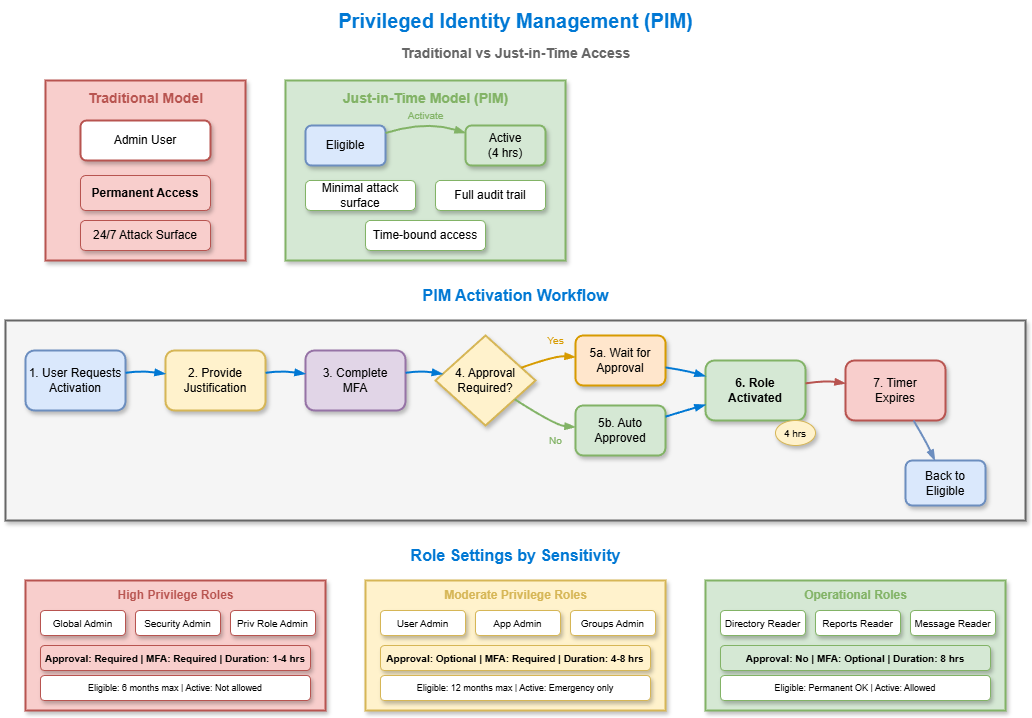

The diagram above was exported from draw.io. Its source (the exported page's mxGraphModel, read from the mxfile embedded in the PNG):
<mxGraphModel dx="886" dy="440" grid="1" gridSize="10" guides="1" tooltips="1" connect="1" arrows="1" fold="1" page="1" pageScale="1" pageWidth="1100" pageHeight="750" math="0" shadow="1">
  <root>
    <mxCell id="0" />
    <mxCell id="1" parent="0" />
    <mxCell id="title" value="Privileged Identity Management (PIM)" style="text;html=1;strokeColor=none;fillColor=none;align=center;verticalAlign=middle;fontSize=20;fontStyle=1;fontColor=#0078D4;" parent="1" vertex="1">
      <mxGeometry x="350" y="20" width="400" height="40" as="geometry" />
    </mxCell>
    <mxCell id="compare-title" value="Traditional vs Just-in-Time Access" style="text;html=1;strokeColor=none;fillColor=none;align=center;verticalAlign=middle;fontSize=14;fontStyle=1;fontColor=#666666;" parent="1" vertex="1">
      <mxGeometry x="350" y="60" width="400" height="25" as="geometry" />
    </mxCell>
    <mxCell id="trad-box" value="" style="rounded=0;whiteSpace=wrap;html=1;fillColor=#f8cecc;strokeColor=#b85450;strokeWidth=2;shadow=1;" parent="1" vertex="1">
      <mxGeometry x="80" y="100" width="200" height="180" as="geometry" />
    </mxCell>
    <mxCell id="trad-title" value="Traditional Model" style="text;html=1;strokeColor=none;fillColor=none;align=center;verticalAlign=middle;fontSize=14;fontStyle=1;fontColor=#b85450;" parent="1" vertex="1">
      <mxGeometry x="80" y="105" width="200" height="25" as="geometry" />
    </mxCell>
    <mxCell id="trad-user" value="Admin User" style="rounded=1;whiteSpace=wrap;html=1;fillColor=#ffffff;strokeColor=#b85450;strokeWidth=2;shadow=1;" parent="1" vertex="1">
      <mxGeometry x="115" y="140" width="130" height="40" as="geometry" />
    </mxCell>
    <mxCell id="trad-perm" value="Permanent Access" style="rounded=1;whiteSpace=wrap;html=1;fillColor=#f8cecc;strokeColor=#b85450;strokeWidth=1;shadow=1;fontStyle=1;" parent="1" vertex="1">
      <mxGeometry x="115" y="195" width="130" height="35" as="geometry" />
    </mxCell>
    <mxCell id="trad-risk" value="24/7 Attack Surface" style="rounded=1;whiteSpace=wrap;html=1;fillColor=#f8cecc;strokeColor=#b85450;strokeWidth=1;shadow=1;" parent="1" vertex="1">
      <mxGeometry x="115" y="240" width="130" height="30" as="geometry" />
    </mxCell>
    <mxCell id="jit-box" value="" style="rounded=0;whiteSpace=wrap;html=1;fillColor=#d5e8d4;strokeColor=#82b366;strokeWidth=2;shadow=1;" parent="1" vertex="1">
      <mxGeometry x="320" y="100" width="280" height="180" as="geometry" />
    </mxCell>
    <mxCell id="jit-title" value="Just-in-Time Model (PIM)" style="text;html=1;strokeColor=none;fillColor=none;align=center;verticalAlign=middle;fontSize=14;fontStyle=1;fontColor=#82b366;" parent="1" vertex="1">
      <mxGeometry x="320" y="105" width="280" height="25" as="geometry" />
    </mxCell>
    <mxCell id="jit-eligible" value="Eligible" style="rounded=1;whiteSpace=wrap;html=1;fillColor=#dae8fc;strokeColor=#6c8ebf;strokeWidth=2;shadow=1;" parent="1" vertex="1">
      <mxGeometry x="340" y="145" width="80" height="40" as="geometry" />
    </mxCell>
    <mxCell id="jit-active" value="Active&#10;(4 hrs)" style="rounded=1;whiteSpace=wrap;html=1;fillColor=#d5e8d4;strokeColor=#82b366;strokeWidth=2;shadow=1;" parent="1" vertex="1">
      <mxGeometry x="500" y="145" width="80" height="40" as="geometry" />
    </mxCell>
    <mxCell id="jit-benefit1" value="Minimal attack surface" style="rounded=1;whiteSpace=wrap;html=1;fillColor=#ffffff;strokeColor=#82b366;strokeWidth=1;shadow=1;" parent="1" vertex="1">
      <mxGeometry x="340" y="200" width="110" height="30" as="geometry" />
    </mxCell>
    <mxCell id="jit-benefit2" value="Full audit trail" style="rounded=1;whiteSpace=wrap;html=1;fillColor=#ffffff;strokeColor=#82b366;strokeWidth=1;shadow=1;" parent="1" vertex="1">
      <mxGeometry x="470" y="200" width="110" height="30" as="geometry" />
    </mxCell>
    <mxCell id="jit-benefit3" value="Time-bound access" style="rounded=1;whiteSpace=wrap;html=1;fillColor=#ffffff;strokeColor=#82b366;strokeWidth=1;shadow=1;" parent="1" vertex="1">
      <mxGeometry x="400" y="240" width="120" height="30" as="geometry" />
    </mxCell>
    <mxCell id="jit-arrow" style="curved=1;endArrow=blockThin;endFill=1;strokeColor=#82b366;strokeWidth=2;" parent="1" source="jit-eligible" target="jit-active" edge="1">
      <mxGeometry relative="1" as="geometry">
        <Array as="points">
          <mxPoint x="460" y="140" />
        </Array>
      </mxGeometry>
    </mxCell>
    <mxCell id="jit-label" value="Activate" style="text;html=1;strokeColor=none;fillColor=none;align=center;verticalAlign=middle;fontSize=10;fontColor=#82b366;" parent="1" vertex="1">
      <mxGeometry x="430" y="125" width="60" height="20" as="geometry" />
    </mxCell>
    <mxCell id="flow-title" value="PIM Activation Workflow" style="text;html=1;strokeColor=none;fillColor=none;align=center;verticalAlign=middle;fontSize=16;fontStyle=1;fontColor=#0078D4;" parent="1" vertex="1">
      <mxGeometry x="400" y="300" width="300" height="30" as="geometry" />
    </mxCell>
    <mxCell id="flow-box" value="" style="rounded=0;whiteSpace=wrap;html=1;fillColor=#f5f5f5;strokeColor=#666666;strokeWidth=2;shadow=1;" parent="1" vertex="1">
      <mxGeometry x="40" y="340" width="1020" height="200" as="geometry" />
    </mxCell>
    <mxCell id="step1" value="1. User Requests&#10;Activation" style="rounded=1;whiteSpace=wrap;html=1;fillColor=#dae8fc;strokeColor=#6c8ebf;strokeWidth=2;shadow=1;" parent="1" vertex="1">
      <mxGeometry x="60" y="370" width="100" height="60" as="geometry" />
    </mxCell>
    <mxCell id="step2" value="2. Provide&#10;Justification" style="rounded=1;whiteSpace=wrap;html=1;fillColor=#fff2cc;strokeColor=#d6b656;strokeWidth=2;shadow=1;" parent="1" vertex="1">
      <mxGeometry x="200" y="370" width="100" height="60" as="geometry" />
    </mxCell>
    <mxCell id="step3" value="3. Complete&#10;MFA" style="rounded=1;whiteSpace=wrap;html=1;fillColor=#e1d5e7;strokeColor=#9673a6;strokeWidth=2;shadow=1;" parent="1" vertex="1">
      <mxGeometry x="340" y="370" width="100" height="60" as="geometry" />
    </mxCell>
    <mxCell id="step4" value="4. Approval&#10;Required?" style="rhombus;whiteSpace=wrap;html=1;fillColor=#fff2cc;strokeColor=#d6b656;strokeWidth=2;shadow=1;" parent="1" vertex="1">
      <mxGeometry x="470" y="355" width="100" height="90" as="geometry" />
    </mxCell>
    <mxCell id="step5a" value="5a. Wait for&#10;Approval" style="rounded=1;whiteSpace=wrap;html=1;fillColor=#ffe6cc;strokeColor=#d79b00;strokeWidth=2;shadow=1;" parent="1" vertex="1">
      <mxGeometry x="610" y="355" width="90" height="50" as="geometry" />
    </mxCell>
    <mxCell id="step5b" value="5b. Auto&#10;Approved" style="rounded=1;whiteSpace=wrap;html=1;fillColor=#d5e8d4;strokeColor=#82b366;strokeWidth=2;shadow=1;" parent="1" vertex="1">
      <mxGeometry x="610" y="425" width="90" height="50" as="geometry" />
    </mxCell>
    <mxCell id="step6" value="6. Role&#10;Activated" style="rounded=1;whiteSpace=wrap;html=1;fillColor=#d5e8d4;strokeColor=#82b366;strokeWidth=2;shadow=1;fontStyle=1;" parent="1" vertex="1">
      <mxGeometry x="740" y="380" width="100" height="60" as="geometry" />
    </mxCell>
    <mxCell id="step7" value="7. Timer&#10;Expires" style="rounded=1;whiteSpace=wrap;html=1;fillColor=#f8cecc;strokeColor=#b85450;strokeWidth=2;shadow=1;" parent="1" vertex="1">
      <mxGeometry x="880" y="380" width="100" height="60" as="geometry" />
    </mxCell>
    <mxCell id="timer" value="4 hrs" style="ellipse;whiteSpace=wrap;html=1;fillColor=#fff2cc;strokeColor=#d6b656;strokeWidth=1;shadow=1;fontSize=10;" parent="1" vertex="1">
      <mxGeometry x="810" y="440" width="40" height="25" as="geometry" />
    </mxCell>
    <mxCell id="step8" value="Back to&#10;Eligible" style="rounded=1;whiteSpace=wrap;html=1;fillColor=#dae8fc;strokeColor=#6c8ebf;strokeWidth=2;shadow=1;" parent="1" vertex="1">
      <mxGeometry x="940" y="480" width="80" height="45" as="geometry" />
    </mxCell>
    <mxCell id="f-arrow1" style="curved=1;endArrow=blockThin;endFill=1;strokeColor=#0078D4;strokeWidth=2;" parent="1" source="step1" target="step2" edge="1">
      <mxGeometry relative="1" as="geometry">
        <Array as="points">
          <mxPoint x="175" y="390" />
        </Array>
      </mxGeometry>
    </mxCell>
    <mxCell id="f-arrow2" style="curved=1;endArrow=blockThin;endFill=1;strokeColor=#0078D4;strokeWidth=2;" parent="1" source="step2" target="step3" edge="1">
      <mxGeometry relative="1" as="geometry">
        <Array as="points">
          <mxPoint x="315" y="390" />
        </Array>
      </mxGeometry>
    </mxCell>
    <mxCell id="f-arrow3" style="curved=1;endArrow=blockThin;endFill=1;strokeColor=#0078D4;strokeWidth=2;" parent="1" source="step3" target="step4" edge="1">
      <mxGeometry relative="1" as="geometry">
        <Array as="points">
          <mxPoint x="455" y="390" />
        </Array>
      </mxGeometry>
    </mxCell>
    <mxCell id="f-arrow4a" style="curved=1;endArrow=blockThin;endFill=1;strokeColor=#d79b00;strokeWidth=2;" parent="1" source="step4" target="step5a" edge="1">
      <mxGeometry relative="1" as="geometry">
        <Array as="points">
          <mxPoint x="590" y="375" />
        </Array>
      </mxGeometry>
    </mxCell>
    <mxCell id="yes-label" value="Yes" style="text;html=1;strokeColor=none;fillColor=none;align=center;verticalAlign=middle;fontSize=10;fontColor=#d79b00;" parent="1" vertex="1">
      <mxGeometry x="575" y="350" width="30" height="20" as="geometry" />
    </mxCell>
    <mxCell id="f-arrow4b" style="curved=1;endArrow=blockThin;endFill=1;strokeColor=#82b366;strokeWidth=2;" parent="1" source="step4" target="step5b" edge="1">
      <mxGeometry relative="1" as="geometry">
        <Array as="points">
          <mxPoint x="590" y="445" />
        </Array>
      </mxGeometry>
    </mxCell>
    <mxCell id="no-label" value="No" style="text;html=1;strokeColor=none;fillColor=none;align=center;verticalAlign=middle;fontSize=10;fontColor=#82b366;" parent="1" vertex="1">
      <mxGeometry x="575" y="450" width="30" height="20" as="geometry" />
    </mxCell>
    <mxCell id="f-arrow5a" style="curved=1;endArrow=blockThin;endFill=1;strokeColor=#0078D4;strokeWidth=2;" parent="1" source="step5a" target="step6" edge="1">
      <mxGeometry relative="1" as="geometry">
        <Array as="points">
          <mxPoint x="720" y="390" />
        </Array>
      </mxGeometry>
    </mxCell>
    <mxCell id="f-arrow5b" style="curved=1;endArrow=blockThin;endFill=1;strokeColor=#0078D4;strokeWidth=2;" parent="1" source="step5b" target="step6" edge="1">
      <mxGeometry relative="1" as="geometry">
        <Array as="points">
          <mxPoint x="720" y="430" />
        </Array>
      </mxGeometry>
    </mxCell>
    <mxCell id="f-arrow6" style="curved=1;endArrow=blockThin;endFill=1;strokeColor=#b85450;strokeWidth=2;" parent="1" source="step6" target="step7" edge="1">
      <mxGeometry relative="1" as="geometry">
        <Array as="points">
          <mxPoint x="860" y="400" />
        </Array>
      </mxGeometry>
    </mxCell>
    <mxCell id="f-arrow7" style="curved=1;endArrow=blockThin;endFill=1;strokeColor=#6c8ebf;strokeWidth=2;" parent="1" source="step7" target="step8" edge="1">
      <mxGeometry relative="1" as="geometry">
        <Array as="points">
          <mxPoint x="960" y="460" />
        </Array>
      </mxGeometry>
    </mxCell>
    <mxCell id="settings-title" value="Role Settings by Sensitivity" style="text;html=1;strokeColor=none;fillColor=none;align=center;verticalAlign=middle;fontSize=16;fontStyle=1;fontColor=#0078D4;" parent="1" vertex="1">
      <mxGeometry x="400" y="560" width="300" height="30" as="geometry" />
    </mxCell>
    <mxCell id="high-box" value="" style="rounded=0;whiteSpace=wrap;html=1;fillColor=#f8cecc;strokeColor=#b85450;strokeWidth=2;shadow=1;" parent="1" vertex="1">
      <mxGeometry x="60" y="600" width="300" height="130" as="geometry" />
    </mxCell>
    <mxCell id="high-title" value="High Privilege Roles" style="text;html=1;strokeColor=none;fillColor=none;align=center;verticalAlign=middle;fontSize=12;fontStyle=1;fontColor=#b85450;" parent="1" vertex="1">
      <mxGeometry x="60" y="605" width="300" height="20" as="geometry" />
    </mxCell>
    <mxCell id="high-role1" value="Global Admin" style="rounded=1;whiteSpace=wrap;html=1;fillColor=#ffffff;strokeColor=#b85450;strokeWidth=1;shadow=1;fontSize=10;" parent="1" vertex="1">
      <mxGeometry x="75" y="630" width="85" height="25" as="geometry" />
    </mxCell>
    <mxCell id="high-role2" value="Security Admin" style="rounded=1;whiteSpace=wrap;html=1;fillColor=#ffffff;strokeColor=#b85450;strokeWidth=1;shadow=1;fontSize=10;" parent="1" vertex="1">
      <mxGeometry x="170" y="630" width="85" height="25" as="geometry" />
    </mxCell>
    <mxCell id="high-role3" value="Priv Role Admin" style="rounded=1;whiteSpace=wrap;html=1;fillColor=#ffffff;strokeColor=#b85450;strokeWidth=1;shadow=1;fontSize=10;" parent="1" vertex="1">
      <mxGeometry x="265" y="630" width="85" height="25" as="geometry" />
    </mxCell>
    <mxCell id="high-settings" value="Approval: Required | MFA: Required | Duration: 1-4 hrs" style="rounded=1;whiteSpace=wrap;html=1;fillColor=#f8cecc;strokeColor=#b85450;strokeWidth=1;shadow=1;fontSize=10;fontStyle=1;" parent="1" vertex="1">
      <mxGeometry x="75" y="665" width="270" height="25" as="geometry" />
    </mxCell>
    <mxCell id="high-exp" value="Eligible: 6 months max | Active: Not allowed" style="rounded=1;whiteSpace=wrap;html=1;fillColor=#ffffff;strokeColor=#b85450;strokeWidth=1;shadow=1;fontSize=9;" parent="1" vertex="1">
      <mxGeometry x="75" y="695" width="270" height="25" as="geometry" />
    </mxCell>
    <mxCell id="med-box" value="" style="rounded=0;whiteSpace=wrap;html=1;fillColor=#fff2cc;strokeColor=#d6b656;strokeWidth=2;shadow=1;" parent="1" vertex="1">
      <mxGeometry x="400" y="600" width="300" height="130" as="geometry" />
    </mxCell>
    <mxCell id="med-title" value="Moderate Privilege Roles" style="text;html=1;strokeColor=none;fillColor=none;align=center;verticalAlign=middle;fontSize=12;fontStyle=1;fontColor=#d6b656;" parent="1" vertex="1">
      <mxGeometry x="400" y="605" width="300" height="20" as="geometry" />
    </mxCell>
    <mxCell id="med-role1" value="User Admin" style="rounded=1;whiteSpace=wrap;html=1;fillColor=#ffffff;strokeColor=#d6b656;strokeWidth=1;shadow=1;fontSize=10;" parent="1" vertex="1">
      <mxGeometry x="415" y="630" width="85" height="25" as="geometry" />
    </mxCell>
    <mxCell id="med-role2" value="App Admin" style="rounded=1;whiteSpace=wrap;html=1;fillColor=#ffffff;strokeColor=#d6b656;strokeWidth=1;shadow=1;fontSize=10;" parent="1" vertex="1">
      <mxGeometry x="510" y="630" width="85" height="25" as="geometry" />
    </mxCell>
    <mxCell id="med-role3" value="Groups Admin" style="rounded=1;whiteSpace=wrap;html=1;fillColor=#ffffff;strokeColor=#d6b656;strokeWidth=1;shadow=1;fontSize=10;" parent="1" vertex="1">
      <mxGeometry x="605" y="630" width="85" height="25" as="geometry" />
    </mxCell>
    <mxCell id="med-settings" value="Approval: Optional | MFA: Required | Duration: 4-8 hrs" style="rounded=1;whiteSpace=wrap;html=1;fillColor=#fff2cc;strokeColor=#d6b656;strokeWidth=1;shadow=1;fontSize=10;fontStyle=1;" parent="1" vertex="1">
      <mxGeometry x="415" y="665" width="270" height="25" as="geometry" />
    </mxCell>
    <mxCell id="med-exp" value="Eligible: 12 months max | Active: Emergency only" style="rounded=1;whiteSpace=wrap;html=1;fillColor=#ffffff;strokeColor=#d6b656;strokeWidth=1;shadow=1;fontSize=9;" parent="1" vertex="1">
      <mxGeometry x="415" y="695" width="270" height="25" as="geometry" />
    </mxCell>
    <mxCell id="low-box" value="" style="rounded=0;whiteSpace=wrap;html=1;fillColor=#d5e8d4;strokeColor=#82b366;strokeWidth=2;shadow=1;" parent="1" vertex="1">
      <mxGeometry x="740" y="600" width="300" height="130" as="geometry" />
    </mxCell>
    <mxCell id="low-title" value="Operational Roles" style="text;html=1;strokeColor=none;fillColor=none;align=center;verticalAlign=middle;fontSize=12;fontStyle=1;fontColor=#82b366;" parent="1" vertex="1">
      <mxGeometry x="740" y="605" width="300" height="20" as="geometry" />
    </mxCell>
    <mxCell id="low-role1" value="Directory Reader" style="rounded=1;whiteSpace=wrap;html=1;fillColor=#ffffff;strokeColor=#82b366;strokeWidth=1;shadow=1;fontSize=10;" parent="1" vertex="1">
      <mxGeometry x="755" y="630" width="85" height="25" as="geometry" />
    </mxCell>
    <mxCell id="low-role2" value="Reports Reader" style="rounded=1;whiteSpace=wrap;html=1;fillColor=#ffffff;strokeColor=#82b366;strokeWidth=1;shadow=1;fontSize=10;" parent="1" vertex="1">
      <mxGeometry x="850" y="630" width="85" height="25" as="geometry" />
    </mxCell>
    <mxCell id="low-role3" value="Message Reader" style="rounded=1;whiteSpace=wrap;html=1;fillColor=#ffffff;strokeColor=#82b366;strokeWidth=1;shadow=1;fontSize=10;" parent="1" vertex="1">
      <mxGeometry x="945" y="630" width="85" height="25" as="geometry" />
    </mxCell>
    <mxCell id="low-settings" value="Approval: No | MFA: Optional | Duration: 8 hrs" style="rounded=1;whiteSpace=wrap;html=1;fillColor=#d5e8d4;strokeColor=#82b366;strokeWidth=1;shadow=1;fontSize=10;fontStyle=1;" parent="1" vertex="1">
      <mxGeometry x="755" y="665" width="270" height="25" as="geometry" />
    </mxCell>
    <mxCell id="low-exp" value="Eligible: Permanent OK | Active: Allowed" style="rounded=1;whiteSpace=wrap;html=1;fillColor=#ffffff;strokeColor=#82b366;strokeWidth=1;shadow=1;fontSize=9;" parent="1" vertex="1">
      <mxGeometry x="755" y="695" width="270" height="25" as="geometry" />
    </mxCell>
  </root>
</mxGraphModel>